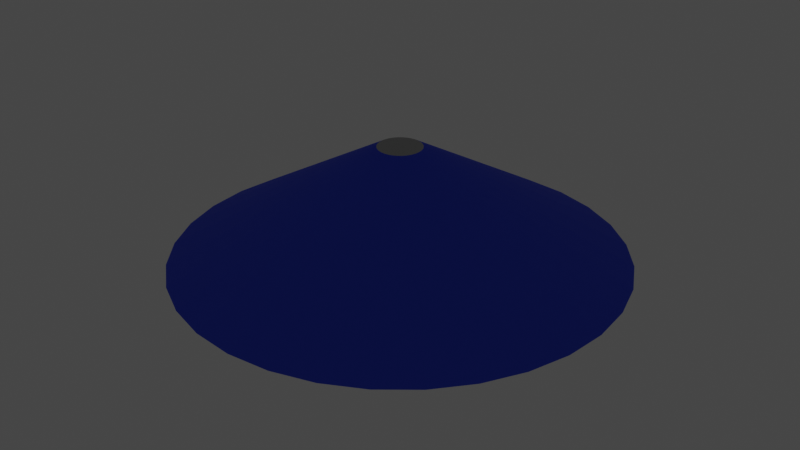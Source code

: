 # Source: light.blend  (saved by Blender 2.92.15; exported with 4.5.12 LTS)
import bpy
from mathutils import Matrix  # noqa: F401  (used for matrix-valued properties, if any)

bpy.ops.wm.read_factory_settings(use_empty=True)
scene = bpy.context.scene
scene.name = 'Scene'

# ---- collections
col_collection = bpy.data.collections.new('Collection'); scene.collection.children.link(col_collection)

# ---- materials (node trees are filled in below, after node groups)
mat_material_001 = bpy.data.materials.new('Material.001')
mat_material_001.use_transparent_shadow = False
mat_material_002 = bpy.data.materials.new('Material.002')
mat_material_002.use_transparent_shadow = False
mat_material_003 = bpy.data.materials.new('Material.003')
mat_material_003.use_transparent_shadow = False

# ---- material node trees
mat_material_001.use_nodes = True; mat_material_001.node_tree.nodes.clear()
_N = mat_material_001.node_tree.nodes; _L = mat_material_001.node_tree.links
n0 = _N.new('ShaderNodeBsdfPrincipled'); n0.name = 'Principled BSDF'; n0.location = (10, 300)
n0.distribution = 'GGX'
n0.subsurface_method = 'BURLEY'
n0.inputs[0].default_value = (0.3672, 0.3672, 0.3672, 1.0)
n0.inputs[2].default_value = 0.2574
n0.inputs[3].default_value = 1.45
n0.inputs[27].default_value = (0.0, 0.0, 0.0, 1.0)
n0.inputs[28].default_value = 1.0
n1 = _N.new('ShaderNodeOutputMaterial'); n1.name = 'Material Output'; n1.location = (300, 300)
_L.new(n0.outputs[0], n1.inputs[0])
n1.is_active_output = True
mat_material_002.use_nodes = True; mat_material_002.node_tree.nodes.clear()
_N = mat_material_002.node_tree.nodes; _L = mat_material_002.node_tree.links
n0 = _N.new('ShaderNodeBsdfPrincipled'); n0.name = 'Principled BSDF'; n0.location = (10, 300)
n0.distribution = 'GGX'
n0.subsurface_method = 'BURLEY'
n0.inputs[0].default_value = (0.03628, 0.07852, 0.8, 1.0)
n0.inputs[2].default_value = 0.9118
n0.inputs[3].default_value = 1.45
n0.inputs[27].default_value = (0.0, 0.0, 0.0, 1.0)
n0.inputs[28].default_value = 1.0
n1 = _N.new('ShaderNodeOutputMaterial'); n1.name = 'Material Output'; n1.location = (300, 300)
_L.new(n0.outputs[0], n1.inputs[0])
n1.is_active_output = True
mat_material_003.use_nodes = True; mat_material_003.node_tree.nodes.clear()
_N = mat_material_003.node_tree.nodes; _L = mat_material_003.node_tree.links
n0 = _N.new('ShaderNodeOutputMaterial'); n0.name = 'Material Output'; n0.location = (300, 300)
n1 = _N.new('ShaderNodeEmission'); n1.name = 'Emission'; n1.location = (10, 300)
n1.inputs[1].default_value = 7.4
_L.new(n1.outputs[0], n0.inputs[0])
n0.is_active_output = True

# ---- world
world_world = bpy.data.worlds.new('World'); scene.world = world_world
world_world.use_nodes = True; world_world.node_tree.nodes.clear()
_N = world_world.node_tree.nodes; _L = world_world.node_tree.links
n0 = _N.new('ShaderNodeOutputWorld'); n0.name = 'World Output'; n0.location = (300, 300)
n1 = _N.new('ShaderNodeBackground'); n1.name = 'Background'; n1.location = (10, 300)
n1.inputs[0].default_value = (0.05088, 0.05088, 0.05088, 1.0)
_L.new(n1.outputs[0], n0.inputs[0])
n0.is_active_output = True
world_world.color = (0.05088, 0.05088, 0.05088)
world_world.use_sun_shadow = False
world_world.sun_shadow_jitter_overblur = 0.0

# ---- meshes
me_cylinder = bpy.data.meshes.new('Cylinder')
me_cylinder.from_pydata([(0.0, 1.0, 0.4927), (1.071e-07, 0.09811, 1.0), (0.1951, 0.9808, 0.4927), (0.01914, 0.09622, 1.0), (0.3827, 0.9239, 0.4927), (0.03754, 0.09064, 1.0), (0.5556, 0.8315, 0.4927), (0.05451, 0.08157, 1.0), (0.7071, 0.7071, 0.4927), (0.06937, 0.06937, 1.0), (0.8315, 0.5556, 0.4927), (0.08157, 0.05451, 1.0), (0.9239, 0.3827, 0.4927), (0.09064, 0.03754, 1.0), (0.9808, 0.1951, 0.4927), (0.09622, 0.01914, 1.0), (1.0, 7.55e-08, 0.4927), (0.09811, 2.644e-07, 1.0), (0.9808, -0.1951, 0.4927), (0.09622, -0.01914, 1.0), (0.9239, -0.3827, 0.4927), (0.09064, -0.03754, 1.0), (0.8315, -0.5556, 0.4927), (0.08157, -0.05451, 1.0), (0.7071, -0.7071, 0.4927), (0.06937, -0.06937, 1.0), (0.5556, -0.8315, 0.4927), (0.05451, -0.08157, 1.0), (0.3827, -0.9239, 0.4927), (0.03754, -0.09064, 1.0), (0.1951, -0.9808, 0.4927), (0.01914, -0.09622, 1.0), (-3.258e-07, -1.0, 0.4927), (7.513e-08, -0.09811, 1.0), (-0.1951, -0.9808, 0.4927), (-0.01914, -0.09622, 1.0), (-0.3827, -0.9239, 0.4927), (-0.03754, -0.09064, 1.0), (-0.5556, -0.8315, 0.4927), (-0.05451, -0.08157, 1.0), (-0.7071, -0.7071, 0.4927), (-0.06937, -0.06937, 1.0), (-0.8315, -0.5556, 0.4927), (-0.08157, -0.05451, 1.0), (-0.9239, -0.3827, 0.4927), (-0.09064, -0.03754, 1.0), (-0.9808, -0.1951, 0.4927), (-0.09622, -0.01914, 1.0), (-1.0, 9.656e-07, 0.4927), (-0.09811, 3.518e-07, 1.0), (-0.9808, 0.1951, 0.4927), (-0.09622, 0.01914, 1.0), (-0.9239, 0.3827, 0.4927), (-0.09064, 0.03754, 1.0), (-0.8315, 0.5556, 0.4927), (-0.08157, 0.05451, 1.0), (-0.7071, 0.7071, 0.4927), (-0.06937, 0.06937, 1.0), (-0.5556, 0.8315, 0.4927), (-0.05451, 0.08157, 1.0), (-0.3827, 0.9239, 0.4927), (-0.03754, 0.09064, 1.0), (-0.1951, 0.9808, 0.4927), (-0.01914, 0.09622, 1.0), (9.254e-08, 0.226, 0.7104), (0.04408, 0.2216, 0.7104), (0.08648, 0.2088, 0.7104), (0.1255, 0.1879, 0.7104), (0.1598, 0.1598, 0.7104), (0.1879, 0.1255, 0.7104), (0.2088, 0.08648, 0.7104), (0.2216, 0.04408, 0.7104), (0.226, 2.376e-07, 0.7104), (0.2216, -0.04408, 0.7104), (0.2088, -0.08648, 0.7104), (0.1879, -0.1255, 0.7104), (0.1598, -0.1598, 0.7104), (0.1255, -0.1879, 0.7104), (0.08648, -0.2088, 0.7104), (0.04408, -0.2216, 0.7104), (1.891e-08, -0.226, 0.7104), (-0.04408, -0.2216, 0.7104), (-0.08648, -0.2088, 0.7104), (-0.1255, -0.1879, 0.7104), (-0.1598, -0.1598, 0.7104), (-0.1879, -0.1255, 0.7104), (-0.2088, -0.08647, 0.7104), (-0.2216, -0.04408, 0.7104), (-0.226, 4.388e-07, 0.7104), (-0.2216, 0.04409, 0.7104), (-0.2088, 0.08648, 0.7104), (-0.1879, 0.1255, 0.7104), (-0.1598, 0.1598, 0.7104), (-0.1255, 0.1879, 0.7104), (-0.08647, 0.2088, 0.7104), (-0.04408, 0.2216, 0.7104)], [], [(0, 1, 3, 2), (2, 3, 5, 4), (4, 5, 7, 6), (6, 7, 9, 8), (8, 9, 11, 10), (10, 11, 13, 12), (12, 13, 15, 14), (14, 15, 17, 16), (16, 17, 19, 18), (18, 19, 21, 20), (20, 21, 23, 22), (22, 23, 25, 24), (24, 25, 27, 26), (26, 27, 29, 28), (28, 29, 31, 30), (30, 31, 33, 32), (32, 33, 35, 34), (34, 35, 37, 36), (36, 37, 39, 38), (38, 39, 41, 40), (40, 41, 43, 42), (42, 43, 45, 44), (44, 45, 47, 46), (46, 47, 49, 48), (48, 49, 51, 50), (50, 51, 53, 52), (52, 53, 55, 54), (54, 55, 57, 56), (56, 57, 59, 58), (58, 59, 61, 60), (3, 1, 63, 61, 59, 57, 55, 53, 51, 49, 47, 45, 43, 41, 39, 37, 35, 33, 31, 29, 27, 25, 23, 21, 19, 17, 15, 13, 11, 9, 7, 5), (60, 61, 63, 62), (62, 63, 1, 0), (24, 26, 77, 76), (64, 65, 66, 67, 68, 69, 70, 71, 72, 73, 74, 75, 76, 77, 78, 79, 80, 81, 82, 83, 84, 85, 86, 87, 88, 89, 90, 91, 92, 93, 94, 95), (42, 44, 86, 85), (60, 62, 95, 94), (16, 18, 73, 72), (34, 36, 82, 81), (52, 54, 91, 90), (8, 10, 69, 68), (26, 28, 78, 77), (44, 46, 87, 86), (0, 2, 65, 64), (62, 0, 64, 95), (18, 20, 74, 73), (36, 38, 83, 82), (54, 56, 92, 91), (10, 12, 70, 69), (28, 30, 79, 78), (46, 48, 88, 87), (2, 4, 66, 65), (20, 22, 75, 74), (38, 40, 84, 83), (56, 58, 93, 92), (12, 14, 71, 70), (30, 32, 80, 79), (48, 50, 89, 88), (4, 6, 67, 66), (22, 24, 76, 75), (40, 42, 85, 84), (58, 60, 94, 93), (14, 16, 72, 71), (32, 34, 81, 80), (50, 52, 90, 89), (6, 8, 68, 67)])
me_cylinder.polygons.foreach_set('use_smooth', [0, 0, 0, 0, 0, 0, 0, 0, 0, 0, 0, 0, 0, 0, 0, 0, 0, 0, 0, 0, 0, 0, 0, 0, 0, 0, 0, 0, 0, 0, 0, 0, 0, 1, 0, 1, 1, 1, 1, 1, 1, 1, 1, 1, 1, 1, 1, 1, 1, 1, 1, 1, 1, 1, 1, 1, 1, 1, 1, 1, 1, 1, 1, 1, 1, 1])
me_cylinder.polygons.foreach_set('material_index', [1, 1, 1, 1, 1, 1, 1, 1, 1, 1, 1, 1, 1, 1, 1, 1, 1, 1, 1, 1, 1, 1, 1, 1, 1, 1, 1, 1, 1, 1, 0, 1, 1, 0, 0, 0, 0, 0, 0, 0, 0, 0, 0, 0, 0, 0, 0, 0, 0, 0, 0, 0, 0, 0, 0, 0, 0, 0, 0, 0, 0, 0, 0, 0, 0, 0])
_uv = me_cylinder.uv_layers.new(name='UVMap')
_uv.uv.foreach_set('vector', [1.0, 0.5, 1.0, 1.0, 0.9688, 1.0, 0.9688, 0.5, 0.9688, 0.5, 0.9688, 1.0, 0.9375, 1.0, 0.9375, 0.5, 0.9375, 0.5, 0.9375, 1.0, 0.9062, 1.0, 0.9062, 0.5, 0.9062, 0.5, 0.9062, 1.0, 0.875, 1.0, 0.875, 0.5, 0.875, 0.5, 0.875, 1.0, 0.8438, 1.0, 0.8438, 0.5, 0.8438, 0.5, 0.8438, 1.0, 0.8125, 1.0, 0.8125, 0.5, 0.8125, 0.5, 0.8125, 1.0, 0.7812, 1.0, 0.7812, 0.5, 0.7812, 0.5, 0.7812, 1.0, 0.75, 1.0, 0.75, 0.5, 0.75, 0.5, 0.75, 1.0, 0.7188, 1.0, 0.7188, 0.5, 0.7188, 0.5, 0.7188, 1.0, 0.6875, 1.0, 0.6875, 0.5, 0.6875, 0.5, 0.6875, 1.0, 0.6562, 1.0, 0.6562, 0.5, 0.6562, 0.5, 0.6562, 1.0, 0.625, 1.0, 0.625, 0.5, 0.625, 0.5, 0.625, 1.0, 0.5938, 1.0, 0.5938, 0.5, 0.5938, 0.5, 0.5938, 1.0, 0.5625, 1.0, 0.5625, 0.5, 0.5625, 0.5, 0.5625, 1.0, 0.5312, 1.0, 0.5312, 0.5, 0.5312, 0.5, 0.5312, 1.0, 0.5, 1.0, 0.5, 0.5, 0.5, 0.5, 0.5, 1.0, 0.4688, 1.0, 0.4688, 0.5, 0.4688, 0.5, 0.4688, 1.0, 0.4375, 1.0, 0.4375, 0.5, 0.4375, 0.5, 0.4375, 1.0, 0.4062, 1.0, 0.4062, 0.5, 0.4062, 0.5, 0.4062, 1.0, 0.375, 1.0, 0.375, 0.5, 0.375, 0.5, 0.375, 1.0, 0.3438, 1.0, 0.3438, 0.5, 0.3438, 0.5, 0.3438, 1.0, 0.3125, 1.0, 0.3125, 0.5, 0.3125, 0.5, 0.3125, 1.0, 0.2812, 1.0, 0.2812, 0.5, 0.2812, 0.5, 0.2812, 1.0, 0.25, 1.0, 0.25, 0.5, 0.25, 0.5, 0.25, 1.0, 0.2188, 1.0, 0.2188, 0.5, 0.2188, 0.5, 0.2188, 1.0, 0.1875, 1.0, 0.1875, 0.5, 0.1875, 0.5, 0.1875, 1.0, 0.1562, 1.0, 0.1562, 0.5, 0.1562, 0.5, 0.1562, 1.0, 0.125, 1.0, 0.125, 0.5, 0.125, 0.5, 0.125, 1.0, 0.09375, 1.0, 0.09375, 0.5, 0.09375, 0.5, 0.09375, 1.0, 0.0625, 1.0, 0.0625, 0.5, 0.2968, 0.4854, 0.25, 0.49, 0.2032, 0.4854, 0.1582, 0.4717, 0.1167, 0.4496, 0.08029, 0.4197, 0.05045, 0.3833, 0.02827, 0.3418, 0.01461, 0.2968, 0.01, 0.25, 0.01461, 0.2032, 0.02827, 0.1582, 0.05045, 0.1167, 0.08029, 0.08029, 0.1167, 0.05045, 0.1582, 0.02827, 0.2032, 0.01461, 0.25, 0.01, 0.2968, 0.01461, 0.3418, 0.02827, 0.3833, 0.05045, 0.4197, 0.08029, 0.4496, 0.1167, 0.4717, 0.1582, 0.4854, 0.2032, 0.49, 0.25, 0.4854, 0.2968, 0.4717, 0.3418, 0.4496, 0.3833, 0.4197, 0.4197, 0.3833, 0.4496, 0.3418, 0.4717, 0.0625, 0.5, 0.0625, 1.0, 0.03125, 1.0, 0.03125, 0.5, 0.03125, 0.5, 0.03125, 1.0, 0.0, 1.0, 0.0, 0.5, 0.625, 0.5, 0.5938, 0.5, 0.5938, 0.5, 0.625, 0.5, 0.75, 0.49, 0.7968, 0.4854, 0.8418, 0.4717, 0.8833, 0.4496, 0.9197, 0.4197, 0.9496, 0.3833, 0.9717, 0.3418, 0.9854, 0.2968, 0.99, 0.25, 0.9854, 0.2032, 0.9717, 0.1582, 0.9496, 0.1167, 0.9197, 0.08029, 0.8833, 0.05045, 0.8418, 0.02827, 0.7968, 0.01461, 0.75, 0.01, 0.7032, 0.01461, 0.6582, 0.02827, 0.6167, 0.05045, 0.5803, 0.08029, 0.5504, 0.1167, 0.5283, 0.1582, 0.5146, 0.2032, 0.51, 0.25, 0.5146, 0.2968, 0.5283, 0.3418, 0.5504, 0.3833, 0.5803, 0.4197, 0.6167, 0.4496, 0.6582, 0.4717, 0.7032, 0.4854, 0.3438, 0.5, 0.3125, 0.5, 0.3125, 0.5, 0.3438, 0.5, 0.0625, 0.5, 0.03125, 0.5, 0.03125, 0.5, 0.0625, 0.5, 0.75, 0.5, 0.7188, 0.5, 0.7188, 0.5, 0.75, 0.5, 0.4688, 0.5, 0.4375, 0.5, 0.4375, 0.5, 0.4688, 0.5, 0.1875, 0.5, 0.1562, 0.5, 0.1562, 0.5, 0.1875, 0.5, 0.875, 0.5, 0.8438, 0.5, 0.8438, 0.5, 0.875, 0.5, 0.5938, 0.5, 0.5625, 0.5, 0.5625, 0.5, 0.5938, 0.5, 0.3125, 0.5, 0.2812, 0.5, 0.2812, 0.5, 0.3125, 0.5, 1.0, 0.5, 0.9688, 0.5, 0.9688, 0.5, 1.0, 0.5, 0.03125, 0.5, 0.0, 0.5, 0.0, 0.5, 0.03125, 0.5, 0.7188, 0.5, 0.6875, 0.5, 0.6875, 0.5, 0.7188, 0.5, 0.4375, 0.5, 0.4062, 0.5, 0.4062, 0.5, 0.4375, 0.5, 0.1562, 0.5, 0.125, 0.5, 0.125, 0.5, 0.1562, 0.5, 0.8438, 0.5, 0.8125, 0.5, 0.8125, 0.5, 0.8438, 0.5, 0.5625, 0.5, 0.5312, 0.5, 0.5312, 0.5, 0.5625, 0.5, 0.2812, 0.5, 0.25, 0.5, 0.25, 0.5, 0.2812, 0.5, 0.9688, 0.5, 0.9375, 0.5, 0.9375, 0.5, 0.9688, 0.5, 0.6875, 0.5, 0.6562, 0.5, 0.6562, 0.5, 0.6875, 0.5, 0.4062, 0.5, 0.375, 0.5, 0.375, 0.5, 0.4062, 0.5, 0.125, 0.5, 0.09375, 0.5, 0.09375, 0.5, 0.125, 0.5, 0.8125, 0.5, 0.7812, 0.5, 0.7812, 0.5, 0.8125, 0.5, 0.5312, 0.5, 0.5, 0.5, 0.5, 0.5, 0.5312, 0.5, 0.25, 0.5, 0.2188, 0.5, 0.2188, 0.5, 0.25, 0.5, 0.9375, 0.5, 0.9062, 0.5, 0.9062, 0.5, 0.9375, 0.5, 0.6562, 0.5, 0.625, 0.5, 0.625, 0.5, 0.6562, 0.5, 0.375, 0.5, 0.3438, 0.5, 0.3438, 0.5, 0.375, 0.5, 0.09375, 0.5, 0.0625, 0.5, 0.0625, 0.5, 0.09375, 0.5, 0.7812, 0.5, 0.75, 0.5, 0.75, 0.5, 0.7812, 0.5, 0.5, 0.5, 0.4688, 0.5, 0.4688, 0.5, 0.5, 0.5, 0.2188, 0.5, 0.1875, 0.5, 0.1875, 0.5, 0.2188, 0.5, 0.9062, 0.5, 0.875, 0.5, 0.875, 0.5, 0.9062, 0.5])
me_cylinder.materials.append(mat_material_001)
me_cylinder.materials.append(mat_material_002)
me_cylinder.use_remesh_fix_poles = True
me_cylinder.use_remesh_preserve_attributes = False
me_cylinder.use_mirror_vertex_groups = False
me_cylinder.update()
me_mesh = bpy.data.meshes.new('Mesh')
me_mesh.from_pydata([(0.6, 0.5442, 1.4), (0.6, 0.4872, 1.8), (0.4872, 0.6, 1.8), (0.5442, 0.6, 1.4), (0.6, 0.3878, 2.2), (0.3878, 0.6, 2.2), (0.6, 0.6, 1.244), (0.2, 0.9036, 1.0), (0.6, 0.7045, 1.0), (0.2, 0.7857, 1.4), (0.7045, 0.6, 1.0), (-0.2, 0.9036, 1.0), (-0.2, 0.7857, 1.4), (0.2, 0.7483, 1.8), (-0.2, 0.7483, 1.8), (0.2, 0.6867, 2.2), (-0.2, 0.6867, 2.2), (-0.2, 0.6, 2.309), (0.2, 0.6, 2.309), (-0.2, 0.2, 2.511), (0.2, 0.2, 2.511), (-0.2, -0.2, 2.511), (0.2, -0.2, 2.511), (-0.2, -0.6, 2.309), (0.2, -0.6, 2.309), (0.2, -0.6867, 2.2), (-0.2, -0.6867, 2.2), (-0.2, -0.7483, 1.8), (0.2, -0.7483, 1.8), (-0.2, -0.7857, 1.4), (0.2, -0.7857, 1.4), (-0.2, -0.9036, 1.0), (0.2, -0.9036, 1.0), (-0.2, -0.9909, 0.6), (0.2, -0.9909, 0.6), (-0.2, -1.0, 0.5637), (0.2, -1.0, 0.5637), (0.2, -1.115, 0.2), (-0.2, -1.115, 0.2), (-0.2, -1.115, -0.2), (0.2, -1.115, -0.2), (-0.2, -1.0, -0.5302), (0.2, -1.0, -0.5302), (0.2, -0.9608, -0.6), (-0.2, -0.9608, -0.6), (-0.2, -0.6, -0.9608), (0.2, -0.6, -0.9608), (0.2, -0.5302, -1.0), (-0.2, -0.5302, -1.0), (-0.2, -0.2, -1.115), (0.2, -0.2, -1.115), (0.2, 0.2, -1.115), (-0.2, 0.2, -1.115), (0.2, 0.5302, -1.0), (-0.2, 0.5302, -1.0), (-0.2, 0.6, -0.9608), (0.2, 0.6, -0.9608), (0.2, 0.9608, -0.6), (-0.2, 0.9608, -0.6), (-0.2, 1.0, -0.5302), (0.2, 1.0, -0.5302), (0.2, 1.115, -0.2), (-0.2, 1.115, -0.2), (0.2, 1.115, 0.2), (-0.2, 1.115, 0.2), (-0.2, 1.0, 0.5637), (0.2, 1.0, 0.5637), (0.2, 0.9909, 0.6), (-0.2, 0.9909, 0.6), (0.5302, 1.0, 0.2), (0.6, 0.9608, 0.2), (0.6, 0.8133, 0.6), (0.6, 0.9608, -0.2), (0.5302, 1.0, -0.2), (0.9608, 0.6, -0.2), (0.9608, 0.6, 0.2), (1.0, 0.5302, -0.2), (1.0, 0.5302, 0.2), (1.0, 0.2, 0.5637), (0.9909, 0.2, 0.6), (0.8133, 0.6, 0.6), (1.0, -0.2, 0.5637), (0.9909, -0.2, 0.6), (0.9036, -0.2, 1.0), (0.9036, 0.2, 1.0), (0.7857, -0.2, 1.4), (0.7857, 0.2, 1.4), (0.7483, -0.2, 1.8), (0.7483, 0.2, 1.8), (0.6867, -0.2, 2.2), (0.6867, 0.2, 2.2), (0.6, -0.2, 2.309), (0.6, 0.2, 2.309), (0.6, -0.3878, 2.2), (0.6, -0.6, 1.244), (0.6, -0.5442, 1.4), (0.7045, -0.6, 1.0), (0.6, -0.7045, 1.0), (0.6, -0.8133, 0.6), (0.8133, -0.6, 0.6), (0.6, -0.9608, 0.2), (0.9608, -0.6, 0.2), (0.6, -0.9608, -0.2), (0.9608, -0.6, -0.2), (0.6, -0.7759, -0.6), (0.7759, -0.6, -0.6), (0.6, -0.6, -0.7759), (0.9608, -0.2, -0.6), (0.6, -0.2, -0.9608), (0.9608, 0.2, -0.6), (0.6, 0.2, -0.9608), (1.0, -0.2, -0.5302), (1.0, 0.2, -0.5302), (1.115, -0.2, -0.2), (1.115, 0.2, -0.2), (1.115, -0.2, 0.2), (1.115, 0.2, 0.2), (1.0, -0.5302, -0.2), (1.0, -0.5302, 0.2), (0.7759, 0.6, -0.6), (0.6, 0.6, -0.7759), (0.6, 0.7759, -0.6), (0.5302, 0.2, -1.0), (0.5302, -0.2, -1.0), (0.5302, -1.0, -0.2), (0.5302, -1.0, 0.2), (0.5442, -0.6, 1.4), (0.4872, -0.6, 1.8), (0.6, -0.4872, 1.8), (0.3878, -0.6, 2.2), (-0.5302, 1.0, 0.2), (-0.5302, 1.0, -0.2), (-0.6, 0.9608, -0.2), (-0.6, 0.9608, 0.2), (-0.9608, 0.6, 0.2), (-0.9608, 0.6, -0.2), (-0.6, 0.8133, 0.6), (-0.8133, 0.6, 0.6), (-0.6, 0.7045, 1.0), (-0.7045, 0.6, 1.0), (-0.6, 0.6, 1.244), (-0.9909, 0.2, 0.6), (-0.9036, 0.2, 1.0), (-0.9909, -0.2, 0.6), (-0.9036, -0.2, 1.0), (-0.7857, 0.2, 1.4), (-0.7857, -0.2, 1.4), (-0.7483, 0.2, 1.8), (-0.7483, -0.2, 1.8), (-0.6867, 0.2, 2.2), (-0.6867, -0.2, 2.2), (-0.6, -0.2, 2.309), (-0.6, 0.2, 2.309), (-0.6, -0.3878, 2.2), (-0.6, 0.4872, 1.8), (-0.6, 0.3878, 2.2), (-0.4872, 0.6, 1.8), (-0.3878, 0.6, 2.2), (-0.6, 0.5442, 1.4), (-0.5442, 0.6, 1.4), (-0.6, -0.4872, 1.8), (-0.6, -0.5442, 1.4), (-0.6, -0.6, 1.244), (-0.7045, -0.6, 1.0), (-0.5442, -0.6, 1.4), (-1.0, -0.2, 0.5637), (-1.0, 0.2, 0.5637), (-0.8133, -0.6, 0.6), (-0.9608, -0.6, 0.2), (-1.0, -0.5302, 0.2), (-1.0, -0.5302, -0.2), (-0.9608, -0.6, -0.2), (-1.0, -0.2, -0.5302), (-0.7759, -0.6, -0.6), (-0.9608, -0.2, -0.6), (-0.6, -0.6, -0.7759), (-0.6, -0.2, -0.9608), (-0.6, 0.2, -0.9608), (-0.9608, 0.2, -0.6), (-0.5302, -0.2, -1.0), (-0.5302, 0.2, -1.0), (-1.0, 0.2, -0.5302), (-0.7759, 0.6, -0.6), (-1.0, 0.5302, -0.2), (-1.115, 0.2, -0.2), (-1.115, -0.2, -0.2), (-1.115, 0.2, 0.2), (-1.115, -0.2, 0.2), (-0.6, -0.7759, -0.6), (-0.6, -0.9608, -0.2), (-0.6, -0.9608, 0.2), (-0.5302, -1.0, 0.2), (-0.5302, -1.0, -0.2), (-0.6, -0.8133, 0.6), (-0.6, -0.7045, 1.0), (-1.0, 0.5302, 0.2), (-0.6, 0.7759, -0.6), (-0.6, 0.6, -0.7759), (-0.4872, -0.6, 1.8), (-0.3878, -0.6, 2.2)], [], [(3, 2, 1, 0), (2, 5, 4, 1), (3, 0, 6), (3, 6, 8, 7), (9, 3, 7), (10, 8, 6), (12, 9, 7, 11), (14, 13, 9, 12), (16, 15, 13, 14), (18, 15, 16, 17), (20, 18, 17, 19), (22, 20, 19, 21), (24, 22, 21, 23), (26, 25, 24, 23), (28, 25, 26, 27), (30, 28, 27, 29), (32, 30, 29, 31), (34, 32, 31, 33), (36, 34, 33, 35), (38, 37, 36, 35), (40, 37, 38, 39), (42, 40, 39, 41), (44, 43, 42, 41), (46, 43, 44, 45), (48, 47, 46, 45), (50, 47, 48, 49), (52, 51, 50, 49), (54, 53, 51, 52), (56, 53, 54, 55), (58, 57, 56, 55), (60, 57, 58, 59), (62, 61, 60, 59), (64, 63, 61, 62), (66, 63, 64, 65), (68, 67, 66, 65), (71, 70, 69, 66), (67, 71, 66), (73, 69, 70, 72), (70, 75, 74, 72), (74, 75, 77, 76), (75, 80, 79, 78), (77, 75, 78), (78, 79, 82, 81), (79, 84, 83, 82), (84, 86, 85, 83), (86, 88, 87, 85), (88, 90, 89, 87), (89, 90, 92, 91), (90, 4, 92), (93, 89, 91), (83, 85, 95, 94), (96, 83, 94), (97, 96, 94), (99, 96, 97, 98), (101, 99, 98, 100), (103, 101, 100, 102), (105, 103, 102, 104), (105, 104, 106), (108, 107, 105, 106), (110, 109, 107, 108), (107, 109, 112, 111), (112, 114, 113, 111), (114, 116, 115, 113), (113, 115, 118, 117), (118, 115, 81), (76, 114, 112), (113, 117, 111), (120, 119, 109, 110), (121, 119, 120), (123, 122, 110, 108), (118, 101, 103, 117), (100, 125, 124, 102), (95, 126, 94), (128, 127, 126, 95), (93, 129, 127, 128), (115, 116, 78, 81), (77, 116, 114, 76), (64, 130, 65), (63, 69, 73, 61), (131, 130, 64, 62), (133, 130, 131, 132), (135, 134, 133, 132), (134, 137, 136, 133), (137, 139, 138, 136), (138, 139, 140), (142, 139, 137, 141), (144, 142, 141, 143), (146, 145, 142, 144), (148, 147, 145, 146), (150, 149, 147, 148), (152, 149, 150, 151), (150, 153, 151), (147, 149, 155, 154), (155, 157, 156, 154), (154, 156, 159, 158), (158, 159, 140), (153, 150, 148, 160), (160, 148, 146, 161), (146, 144, 163, 162), (161, 146, 162), (164, 161, 162), (143, 141, 166, 165), (168, 167, 143, 165), (169, 168, 165), (171, 168, 169, 170), (173, 171, 170, 172), (174, 173, 172), (173, 174, 176, 175), (174, 178, 177, 176), (177, 180, 179, 176), (181, 178, 174, 172), (135, 182, 178, 181), (183, 135, 181), (184, 183, 181), (185, 184, 181, 172), (187, 186, 184, 185), (189, 171, 173, 188), (170, 185, 172), (190, 168, 171, 189), (192, 191, 190, 189), (169, 187, 185, 170), (187, 169, 165), (166, 186, 187, 165), (163, 144, 143, 167), (194, 163, 167, 193), (137, 134, 195, 166), (141, 137, 166), (182, 135, 132, 196), (182, 196, 197), (195, 134, 135, 183), (61, 73, 60), (131, 62, 59), (57, 121, 120, 56), (196, 58, 55, 197), (110, 122, 53, 56), (120, 110, 56), (55, 54, 180, 177), (197, 55, 177), (180, 54, 52), (51, 122, 123, 50), (179, 180, 52, 49), (123, 47, 50), (48, 179, 49), (123, 108, 106, 46), (47, 123, 46), (179, 48, 45, 175), (176, 179, 175), (45, 44, 188, 175), (104, 102, 124, 42), (43, 104, 42), (41, 192, 189, 188), (44, 41, 188), (124, 40, 42), (39, 192, 41), (38, 191, 192, 39), (191, 38, 35), (100, 98, 34, 36), (125, 100, 36), (35, 33, 193, 190), (191, 35, 190), (98, 97, 32, 34), (33, 31, 194, 193), (31, 29, 164, 162), (194, 31, 162), (27, 198, 164, 29), (127, 129, 25, 28), (26, 199, 198, 27), (199, 26, 23), (93, 91, 22, 24), (129, 93, 24), (199, 23, 21, 151), (153, 199, 151), (91, 92, 20, 22), (21, 19, 152, 151), (17, 157, 155, 152), (19, 17, 152), (5, 15, 18), (16, 157, 17), (11, 7, 67, 68), (12, 11, 138, 140), (159, 12, 140), (86, 84, 10, 6), (0, 86, 6), (4, 90, 88, 1), (1, 88, 86, 0), (87, 89, 93, 128), (85, 87, 128, 95), (15, 5, 2, 13), (13, 2, 3, 9), (4, 5, 18, 20), (92, 4, 20), (25, 129, 24), (126, 127, 28, 30), (124, 125, 37, 40), (156, 157, 16, 14), (159, 156, 14, 12), (155, 149, 152), (145, 147, 154, 158), (184, 186, 195, 183), (198, 199, 153, 160), (164, 198, 160, 161), (8, 10, 80, 71), (71, 80, 75, 70), (72, 74, 119, 121), (80, 10, 84, 79), (116, 77, 78), (119, 74, 76, 112), (109, 119, 112), (82, 83, 96, 99), (99, 101, 118, 81), (82, 99, 81), (103, 105, 107, 111), (117, 103, 111), (7, 8, 71, 67), (69, 63, 66), (72, 121, 57, 60), (73, 72, 60), (53, 122, 51), (94, 126, 30, 32), (97, 94, 32), (37, 125, 36), (106, 104, 43, 46), (138, 11, 68, 136), (68, 65, 130, 133), (136, 68, 133), (131, 59, 58, 196), (132, 131, 196), (142, 145, 158, 140), (139, 142, 140), (195, 186, 166), (178, 182, 197, 177), (163, 194, 162), (193, 167, 168, 190), (188, 173, 175)])
me_mesh.polygons.foreach_set('use_smooth', [True] * 234)
me_mesh.materials.append(mat_material_003)
me_mesh.use_remesh_fix_poles = True
me_mesh.use_remesh_preserve_attributes = False
me_mesh.use_mirror_vertex_groups = False
me_mesh.update()

# ---- objects
ob_cylinder = bpy.data.objects.new('Cylinder', me_cylinder)
ob_mball_002 = bpy.data.objects.new('Mball.002', me_mesh)

# ---- transforms, parenting, visibility, modifiers, constraints
ob_cylinder.location = (0.0, 0.0, 0.0)
ob_cylinder.lineart.crease_threshold = 0.0
ob_mball_002.location = (0.0, 0.0, 0.4249)
ob_mball_002.scale = (0.1367, 0.1367, 0.1367)
ob_mball_002.lineart.crease_threshold = 0.0

# ---- collection membership
col_collection.objects.link(ob_cylinder)
col_collection.objects.link(ob_mball_002)

# ---- scene / render settings (as saved in the file)
scene.frame_start = 1; scene.frame_end = 250; scene.frame_set(1)
scene.render.engine = 'BLENDER_EEVEE_NEXT'
scene.cycles.use_denoising = False
scene.cycles.samples = 128
scene.cycles.sampling_pattern = 'TABULATED_SOBOL'
scene.cycles.use_adaptive_sampling = False
scene.cycles.use_light_tree = False
scene.view_settings.view_transform = 'Filmic'
bpy.context.view_layer.update()

# ---- added for rendering (the .blend has no active camera): camera
cam_auto = bpy.data.cameras.new('AutoCamera')
cam_auto.lens = 50.0
cam_auto.sensor_width = 36.0
cam_auto.clip_end = 1000.0
ob_auto_camera = bpy.data.objects.new('AutoCamera', cam_auto)
scene.collection.objects.link(ob_auto_camera)
ob_auto_camera.location = (2.70212, -3.24254, 2.79792)
ob_auto_camera.rotation_euler = (1.09748, -7.21219e-08, 0.694738)
scene.camera = ob_auto_camera
bpy.context.view_layer.update()
